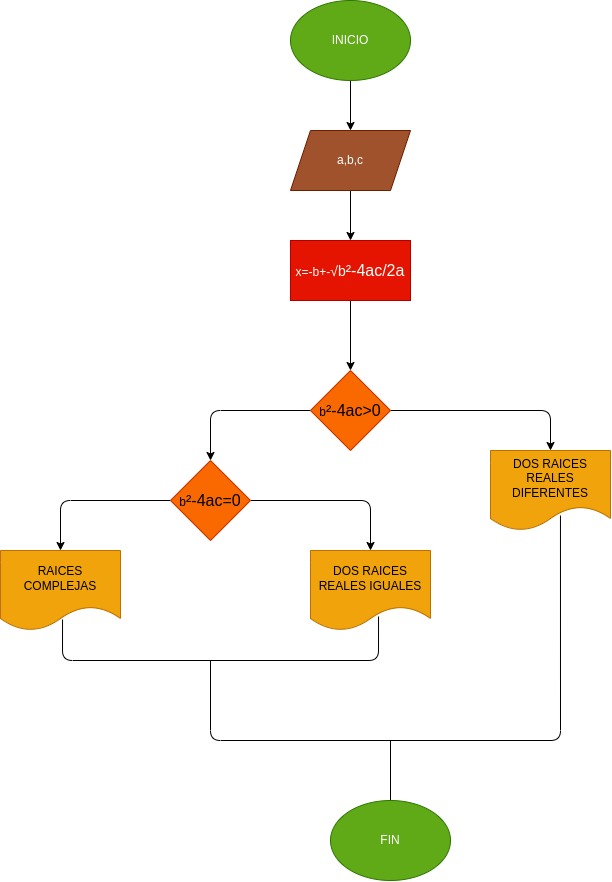

The diagram above was exported from draw.io. Its source (the exported page's mxGraphModel, read from the mxfile embedded in the PNG):
<mxGraphModel dx="890" dy="637" grid="1" gridSize="10" guides="1" tooltips="1" connect="1" arrows="1" fold="1" page="1" pageScale="1" pageWidth="827" pageHeight="1169" math="0" shadow="0">
  <root>
    <mxCell id="0" />
    <mxCell id="1" parent="0" />
    <mxCell id="6" value="" style="edgeStyle=none;html=1;" edge="1" parent="1" source="2" target="5">
      <mxGeometry relative="1" as="geometry" />
    </mxCell>
    <mxCell id="2" value="INICIO" style="ellipse;whiteSpace=wrap;html=1;fillColor=#60a917;fontColor=#ffffff;strokeColor=#2D7600;" vertex="1" parent="1">
      <mxGeometry x="390" y="20" width="120" height="80" as="geometry" />
    </mxCell>
    <mxCell id="8" value="" style="edgeStyle=none;html=1;" edge="1" parent="1" source="5" target="7">
      <mxGeometry relative="1" as="geometry" />
    </mxCell>
    <mxCell id="5" value="a,b,c" style="shape=parallelogram;perimeter=parallelogramPerimeter;whiteSpace=wrap;html=1;fixedSize=1;fillColor=#a0522d;fontColor=#ffffff;strokeColor=#6D1F00;" vertex="1" parent="1">
      <mxGeometry x="390" y="150" width="120" height="60" as="geometry" />
    </mxCell>
    <mxCell id="10" value="" style="edgeStyle=none;html=1;" edge="1" parent="1" source="7" target="9">
      <mxGeometry relative="1" as="geometry" />
    </mxCell>
    <mxCell id="7" value="x=-b+-&lt;span style=&quot;font-family: &amp;#34;arial&amp;#34; , sans-serif ; font-size: 14px ; text-align: left&quot;&gt;√b&lt;/span&gt;&lt;span style=&quot;font-family: &amp;#34;arial&amp;#34; , sans-serif ; font-size: 16px ; text-align: left&quot;&gt;²-4ac/2a&lt;/span&gt;" style="whiteSpace=wrap;html=1;fillColor=#e51400;fontColor=#ffffff;strokeColor=#B20000;" vertex="1" parent="1">
      <mxGeometry x="390" y="260" width="120" height="60" as="geometry" />
    </mxCell>
    <mxCell id="12" value="" style="edgeStyle=none;html=1;" edge="1" parent="1" source="9" target="11">
      <mxGeometry relative="1" as="geometry">
        <Array as="points">
          <mxPoint x="650" y="430" />
        </Array>
      </mxGeometry>
    </mxCell>
    <mxCell id="14" value="" style="edgeStyle=none;html=1;" edge="1" parent="1" source="9" target="13">
      <mxGeometry relative="1" as="geometry">
        <Array as="points">
          <mxPoint x="310" y="430" />
        </Array>
      </mxGeometry>
    </mxCell>
    <mxCell id="9" value="b&lt;span style=&quot;font-family: &amp;#34;arial&amp;#34; , sans-serif ; font-size: 16px ; text-align: left&quot;&gt;²-4ac&amp;gt;0&lt;/span&gt;" style="rhombus;whiteSpace=wrap;html=1;fillColor=#fa6800;fontColor=#000000;strokeColor=#C73500;" vertex="1" parent="1">
      <mxGeometry x="410" y="390" width="80" height="80" as="geometry" />
    </mxCell>
    <mxCell id="11" value="DOS RAICES REALES DIFERENTES" style="shape=document;whiteSpace=wrap;html=1;boundedLbl=1;fillColor=#f0a30a;fontColor=#000000;strokeColor=#BD7000;" vertex="1" parent="1">
      <mxGeometry x="590" y="470" width="120" height="80" as="geometry" />
    </mxCell>
    <mxCell id="16" value="" style="edgeStyle=none;html=1;" edge="1" parent="1" source="13" target="15">
      <mxGeometry relative="1" as="geometry">
        <Array as="points">
          <mxPoint x="470" y="520" />
        </Array>
      </mxGeometry>
    </mxCell>
    <mxCell id="18" value="" style="edgeStyle=none;html=1;" edge="1" parent="1" source="13" target="17">
      <mxGeometry relative="1" as="geometry">
        <Array as="points">
          <mxPoint x="160" y="520" />
        </Array>
      </mxGeometry>
    </mxCell>
    <mxCell id="13" value="&lt;span&gt;b&lt;/span&gt;&lt;span style=&quot;font-family: &amp;#34;arial&amp;#34; , sans-serif ; font-size: 16px ; text-align: left&quot;&gt;²-4ac=0&lt;/span&gt;" style="rhombus;whiteSpace=wrap;html=1;fillColor=#fa6800;fontColor=#000000;strokeColor=#C73500;" vertex="1" parent="1">
      <mxGeometry x="270" y="480" width="80" height="80" as="geometry" />
    </mxCell>
    <mxCell id="15" value="DOS RAICES REALES IGUALES" style="shape=document;whiteSpace=wrap;html=1;boundedLbl=1;fillColor=#f0a30a;fontColor=#000000;strokeColor=#BD7000;" vertex="1" parent="1">
      <mxGeometry x="410" y="570" width="120" height="80" as="geometry" />
    </mxCell>
    <mxCell id="17" value="RAICES COMPLEJAS" style="shape=document;whiteSpace=wrap;html=1;boundedLbl=1;fillColor=#f0a30a;fontColor=#000000;strokeColor=#BD7000;" vertex="1" parent="1">
      <mxGeometry x="100" y="570" width="120" height="80" as="geometry" />
    </mxCell>
    <mxCell id="20" value="" style="endArrow=none;html=1;exitX=0.517;exitY=0.863;exitDx=0;exitDy=0;exitPerimeter=0;entryX=0.567;entryY=0.825;entryDx=0;entryDy=0;entryPerimeter=0;" edge="1" parent="1" source="17" target="15">
      <mxGeometry width="50" height="50" relative="1" as="geometry">
        <mxPoint x="280" y="680" as="sourcePoint" />
        <mxPoint x="330" y="630" as="targetPoint" />
        <Array as="points">
          <mxPoint x="162" y="680" />
          <mxPoint x="478" y="680" />
        </Array>
      </mxGeometry>
    </mxCell>
    <mxCell id="21" value="" style="endArrow=none;html=1;entryX=0.583;entryY=0.813;entryDx=0;entryDy=0;entryPerimeter=0;" edge="1" parent="1" target="11">
      <mxGeometry width="50" height="50" relative="1" as="geometry">
        <mxPoint x="310" y="680" as="sourcePoint" />
        <mxPoint x="530" y="720" as="targetPoint" />
        <Array as="points">
          <mxPoint x="310" y="760" />
          <mxPoint x="660" y="760" />
        </Array>
      </mxGeometry>
    </mxCell>
    <mxCell id="23" value="" style="endArrow=none;html=1;exitX=0.5;exitY=0;exitDx=0;exitDy=0;" edge="1" parent="1" source="24">
      <mxGeometry width="50" height="50" relative="1" as="geometry">
        <mxPoint x="490" y="810" as="sourcePoint" />
        <mxPoint x="490" y="760" as="targetPoint" />
      </mxGeometry>
    </mxCell>
    <mxCell id="24" value="FIN" style="ellipse;whiteSpace=wrap;html=1;fillColor=#60a917;fontColor=#ffffff;strokeColor=#2D7600;" vertex="1" parent="1">
      <mxGeometry x="430" y="820" width="120" height="80" as="geometry" />
    </mxCell>
  </root>
</mxGraphModel>